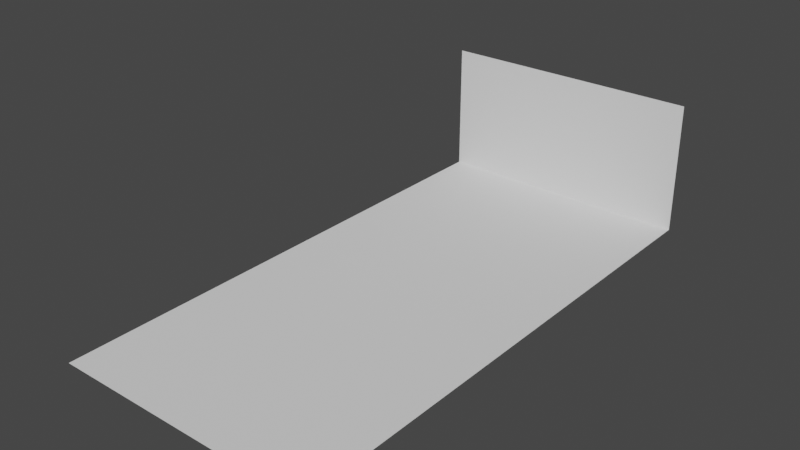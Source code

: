# Source: cliff_middle_straight.blend  (saved by Blender 2.80.75; exported with 4.5.12 LTS)
import bpy
from mathutils import Matrix  # noqa: F401  (used for matrix-valued properties, if any)

bpy.ops.wm.read_factory_settings(use_empty=True)
scene = bpy.context.scene
scene.name = 'Scene'

# ---- collections
col_collection = bpy.data.collections.new('Collection'); scene.collection.children.link(col_collection)

# ---- world
world_world = bpy.data.worlds.new('World'); scene.world = world_world
world_world.use_nodes = True; world_world.node_tree.nodes.clear()
_N = world_world.node_tree.nodes; _L = world_world.node_tree.links
n0 = _N.new('ShaderNodeOutputWorld'); n0.name = 'World Output'; n0.location = (300, 300)
n1 = _N.new('ShaderNodeBackground'); n1.name = 'Background'; n1.location = (10, 300)
n1.inputs[0].default_value = (0.05088, 0.05088, 0.05088, 1.0)
_L.new(n1.outputs[0], n0.inputs[0])
n0.is_active_output = True
world_world.color = (0.05088, 0.05088, 0.05088)
world_world.use_sun_shadow = False
world_world.sun_shadow_jitter_overblur = 0.0

# ---- meshes
me_plane = bpy.data.meshes.new('Plane')
me_plane.from_pydata([(-0.5, 0.0, 0.0), (0.5, 0.0, 0.0), (-0.5, 2.0, 0.0), (0.5, 2.0, 0.0), (-0.5, 2.0, 0.5), (0.5, 2.0, 0.5)], [], [(0, 2, 3, 1), (2, 4, 5, 3)])
_uv = me_plane.uv_layers.new(name='UVMap')
_uv.uv.foreach_set('vector', [0.0, 0.0, 0.0, 1.0, 1.0, 1.0, 1.0, 0.0, 0.0, 1.0, 0.0, 1.0, 1.0, 1.0, 1.0, 1.0])
me_plane.use_remesh_preserve_volume = False
me_plane.use_remesh_preserve_attributes = False
me_plane.use_mirror_vertex_groups = False
me_plane.update()

# ---- objects
ob_plane = bpy.data.objects.new('Plane', me_plane)

# ---- transforms, parenting, visibility, modifiers, constraints
ob_plane.location = (0.0, 0.0, 0.0)
ob_plane.lineart.crease_threshold = 0.0

# ---- collection membership
col_collection.objects.link(ob_plane)

# ---- scene / render settings (as saved in the file)
scene.frame_start = 1; scene.frame_end = 250; scene.frame_set(1)
scene.render.engine = 'BLENDER_EEVEE_NEXT'
scene.cycles.use_denoising = False
scene.cycles.samples = 128
scene.cycles.sampling_pattern = 'TABULATED_SOBOL'
scene.cycles.use_adaptive_sampling = False
scene.cycles.use_light_tree = False
scene.view_settings.view_transform = 'Filmic'
bpy.context.view_layer.update()

# ---- added for rendering (the .blend has no active camera and no usable light): camera, sun
cam_auto = bpy.data.cameras.new('AutoCamera')
cam_auto.lens = 50.0
cam_auto.sensor_width = 36.0
cam_auto.clip_end = 1000.0
ob_auto_camera = bpy.data.objects.new('AutoCamera', cam_auto)
scene.collection.objects.link(ob_auto_camera)
ob_auto_camera.location = (2.11996, -1.54395, 1.94596)
ob_auto_camera.rotation_euler = (1.09748, -7.21219e-08, 0.694738)
scene.camera = ob_auto_camera
light_auto_sun = bpy.data.lights.new('AutoSun', 'SUN')
light_auto_sun.energy = 3.0
light_auto_sun.angle = 0.0523599
ob_auto_sun = bpy.data.objects.new('AutoSun', light_auto_sun)
scene.collection.objects.link(ob_auto_sun)
ob_auto_sun.rotation_euler = (0.872665, 0.174533, 0.523599)
bpy.context.view_layer.update()
